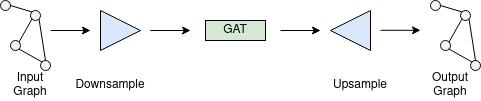

The diagram above was exported from draw.io. Its source (the exported page's mxGraphModel, read from the mxfile embedded in the PNG):
<mxGraphModel dx="808" dy="451" grid="1" gridSize="10" guides="1" tooltips="1" connect="1" arrows="1" fold="1" page="1" pageScale="1" pageWidth="850" pageHeight="1100" math="0" shadow="0">
  <root>
    <mxCell id="0" />
    <mxCell id="1" parent="0" />
    <mxCell id="psEzVA0as9BtSi111p7Q-1" value="" style="ellipse;whiteSpace=wrap;html=1;aspect=fixed;fillColor=#f5f5f5;fontColor=#333333;strokeColor=#000000;" vertex="1" parent="1">
      <mxGeometry x="220" y="350" width="10" height="10" as="geometry" />
    </mxCell>
    <mxCell id="psEzVA0as9BtSi111p7Q-2" value="" style="ellipse;whiteSpace=wrap;html=1;aspect=fixed;fillColor=#f5f5f5;fontColor=#333333;strokeColor=#000000;" vertex="1" parent="1">
      <mxGeometry x="200" y="380" width="10" height="10" as="geometry" />
    </mxCell>
    <mxCell id="psEzVA0as9BtSi111p7Q-3" value="" style="ellipse;whiteSpace=wrap;html=1;aspect=fixed;fillColor=#f5f5f5;fontColor=#333333;strokeColor=#000000;" vertex="1" parent="1">
      <mxGeometry x="230" y="400" width="10" height="10" as="geometry" />
    </mxCell>
    <mxCell id="psEzVA0as9BtSi111p7Q-4" value="" style="ellipse;whiteSpace=wrap;html=1;aspect=fixed;fillColor=#f5f5f5;fontColor=#333333;strokeColor=#000000;" vertex="1" parent="1">
      <mxGeometry x="190" y="340" width="10" height="10" as="geometry" />
    </mxCell>
    <mxCell id="psEzVA0as9BtSi111p7Q-5" value="" style="endArrow=none;html=1;rounded=0;exitX=1;exitY=0.5;exitDx=0;exitDy=0;entryX=0;entryY=0;entryDx=0;entryDy=0;" edge="1" parent="1" source="psEzVA0as9BtSi111p7Q-4" target="psEzVA0as9BtSi111p7Q-1">
      <mxGeometry width="50" height="50" relative="1" as="geometry">
        <mxPoint x="360" y="440" as="sourcePoint" />
        <mxPoint x="410" y="390" as="targetPoint" />
      </mxGeometry>
    </mxCell>
    <mxCell id="psEzVA0as9BtSi111p7Q-6" value="" style="endArrow=none;html=1;rounded=0;exitX=0.5;exitY=0;exitDx=0;exitDy=0;entryX=1;entryY=1;entryDx=0;entryDy=0;" edge="1" parent="1" source="psEzVA0as9BtSi111p7Q-3" target="psEzVA0as9BtSi111p7Q-1">
      <mxGeometry width="50" height="50" relative="1" as="geometry">
        <mxPoint x="360" y="440" as="sourcePoint" />
        <mxPoint x="410" y="390" as="targetPoint" />
      </mxGeometry>
    </mxCell>
    <mxCell id="psEzVA0as9BtSi111p7Q-11" value="" style="endArrow=none;html=1;rounded=0;exitX=1;exitY=0;exitDx=0;exitDy=0;entryX=0;entryY=1;entryDx=0;entryDy=0;" edge="1" parent="1" source="psEzVA0as9BtSi111p7Q-2" target="psEzVA0as9BtSi111p7Q-1">
      <mxGeometry width="50" height="50" relative="1" as="geometry">
        <mxPoint x="360" y="440" as="sourcePoint" />
        <mxPoint x="410" y="390" as="targetPoint" />
      </mxGeometry>
    </mxCell>
    <mxCell id="psEzVA0as9BtSi111p7Q-12" value="" style="endArrow=none;html=1;rounded=0;exitX=1;exitY=1;exitDx=0;exitDy=0;entryX=0;entryY=0;entryDx=0;entryDy=0;" edge="1" parent="1" source="psEzVA0as9BtSi111p7Q-2" target="psEzVA0as9BtSi111p7Q-3">
      <mxGeometry width="50" height="50" relative="1" as="geometry">
        <mxPoint x="360" y="440" as="sourcePoint" />
        <mxPoint x="410" y="390" as="targetPoint" />
      </mxGeometry>
    </mxCell>
    <mxCell id="psEzVA0as9BtSi111p7Q-15" value="" style="triangle;whiteSpace=wrap;html=1;fillColor=#dae8fc;strokeColor=#000000;" vertex="1" parent="1">
      <mxGeometry x="290" y="350" width="40" height="40" as="geometry" />
    </mxCell>
    <mxCell id="psEzVA0as9BtSi111p7Q-16" value="" style="endArrow=classic;html=1;rounded=0;" edge="1" parent="1">
      <mxGeometry width="50" height="50" relative="1" as="geometry">
        <mxPoint x="240" y="370" as="sourcePoint" />
        <mxPoint x="280" y="370" as="targetPoint" />
      </mxGeometry>
    </mxCell>
    <mxCell id="psEzVA0as9BtSi111p7Q-17" value="" style="endArrow=classic;html=1;rounded=0;" edge="1" parent="1">
      <mxGeometry width="50" height="50" relative="1" as="geometry">
        <mxPoint x="350" y="370" as="sourcePoint" />
        <mxPoint x="380" y="370" as="targetPoint" />
        <Array as="points">
          <mxPoint x="340" y="370" />
        </Array>
      </mxGeometry>
    </mxCell>
    <mxCell id="psEzVA0as9BtSi111p7Q-18" value="GAT" style="rounded=0;whiteSpace=wrap;html=1;fillColor=#d5e8d4;strokeColor=#000000;" vertex="1" parent="1">
      <mxGeometry x="395" y="360" width="60" height="20" as="geometry" />
    </mxCell>
    <mxCell id="psEzVA0as9BtSi111p7Q-19" value="" style="endArrow=classic;html=1;rounded=0;" edge="1" parent="1">
      <mxGeometry width="50" height="50" relative="1" as="geometry">
        <mxPoint x="470" y="370" as="sourcePoint" />
        <mxPoint x="510" y="370" as="targetPoint" />
      </mxGeometry>
    </mxCell>
    <mxCell id="psEzVA0as9BtSi111p7Q-20" value="" style="triangle;whiteSpace=wrap;html=1;rotation=-180;fillColor=#dae8fc;strokeColor=#000000;" vertex="1" parent="1">
      <mxGeometry x="520" y="350" width="40" height="40" as="geometry" />
    </mxCell>
    <mxCell id="psEzVA0as9BtSi111p7Q-21" value="" style="ellipse;whiteSpace=wrap;html=1;aspect=fixed;fillColor=#f5f5f5;fontColor=#333333;strokeColor=#000000;" vertex="1" parent="1">
      <mxGeometry x="650" y="350" width="10" height="10" as="geometry" />
    </mxCell>
    <mxCell id="psEzVA0as9BtSi111p7Q-22" value="" style="ellipse;whiteSpace=wrap;html=1;aspect=fixed;fillColor=#f5f5f5;fontColor=#333333;strokeColor=#000000;" vertex="1" parent="1">
      <mxGeometry x="630" y="380" width="10" height="10" as="geometry" />
    </mxCell>
    <mxCell id="psEzVA0as9BtSi111p7Q-23" value="" style="ellipse;whiteSpace=wrap;html=1;aspect=fixed;fillColor=#f5f5f5;fontColor=#333333;strokeColor=#000000;" vertex="1" parent="1">
      <mxGeometry x="660" y="400" width="10" height="10" as="geometry" />
    </mxCell>
    <mxCell id="psEzVA0as9BtSi111p7Q-24" value="" style="ellipse;whiteSpace=wrap;html=1;aspect=fixed;fillColor=#f5f5f5;fontColor=#333333;strokeColor=#000000;" vertex="1" parent="1">
      <mxGeometry x="620" y="340" width="10" height="10" as="geometry" />
    </mxCell>
    <mxCell id="psEzVA0as9BtSi111p7Q-25" value="" style="endArrow=none;html=1;rounded=0;exitX=1;exitY=0.5;exitDx=0;exitDy=0;entryX=0;entryY=0;entryDx=0;entryDy=0;" edge="1" parent="1" source="psEzVA0as9BtSi111p7Q-24" target="psEzVA0as9BtSi111p7Q-21">
      <mxGeometry width="50" height="50" relative="1" as="geometry">
        <mxPoint x="790" y="440" as="sourcePoint" />
        <mxPoint x="840" y="390" as="targetPoint" />
      </mxGeometry>
    </mxCell>
    <mxCell id="psEzVA0as9BtSi111p7Q-26" value="" style="endArrow=none;html=1;rounded=0;exitX=0.5;exitY=0;exitDx=0;exitDy=0;entryX=1;entryY=1;entryDx=0;entryDy=0;" edge="1" parent="1" source="psEzVA0as9BtSi111p7Q-23" target="psEzVA0as9BtSi111p7Q-21">
      <mxGeometry width="50" height="50" relative="1" as="geometry">
        <mxPoint x="790" y="440" as="sourcePoint" />
        <mxPoint x="840" y="390" as="targetPoint" />
      </mxGeometry>
    </mxCell>
    <mxCell id="psEzVA0as9BtSi111p7Q-27" value="" style="endArrow=none;html=1;rounded=0;exitX=1;exitY=0;exitDx=0;exitDy=0;entryX=0;entryY=1;entryDx=0;entryDy=0;" edge="1" parent="1" source="psEzVA0as9BtSi111p7Q-22" target="psEzVA0as9BtSi111p7Q-21">
      <mxGeometry width="50" height="50" relative="1" as="geometry">
        <mxPoint x="790" y="440" as="sourcePoint" />
        <mxPoint x="840" y="390" as="targetPoint" />
      </mxGeometry>
    </mxCell>
    <mxCell id="psEzVA0as9BtSi111p7Q-28" value="" style="endArrow=none;html=1;rounded=0;exitX=1;exitY=1;exitDx=0;exitDy=0;entryX=0;entryY=0;entryDx=0;entryDy=0;" edge="1" parent="1" source="psEzVA0as9BtSi111p7Q-22" target="psEzVA0as9BtSi111p7Q-23">
      <mxGeometry width="50" height="50" relative="1" as="geometry">
        <mxPoint x="790" y="440" as="sourcePoint" />
        <mxPoint x="840" y="390" as="targetPoint" />
      </mxGeometry>
    </mxCell>
    <mxCell id="psEzVA0as9BtSi111p7Q-29" value="" style="endArrow=classic;html=1;rounded=0;" edge="1" parent="1">
      <mxGeometry width="50" height="50" relative="1" as="geometry">
        <mxPoint x="570" y="369.8" as="sourcePoint" />
        <mxPoint x="610" y="369.8" as="targetPoint" />
      </mxGeometry>
    </mxCell>
    <mxCell id="psEzVA0as9BtSi111p7Q-30" value="&lt;div&gt;Input&lt;/div&gt;&lt;div&gt;Graph&lt;br&gt;&lt;/div&gt;" style="text;html=1;strokeColor=none;fillColor=none;align=center;verticalAlign=middle;whiteSpace=wrap;rounded=0;" vertex="1" parent="1">
      <mxGeometry x="190" y="410" width="60" height="30" as="geometry" />
    </mxCell>
    <mxCell id="psEzVA0as9BtSi111p7Q-31" value="&lt;div&gt;Output&lt;/div&gt;&lt;div&gt;Graph&lt;br&gt;&lt;/div&gt;" style="text;html=1;strokeColor=none;fillColor=none;align=center;verticalAlign=middle;whiteSpace=wrap;rounded=0;" vertex="1" parent="1">
      <mxGeometry x="610" y="410" width="60" height="30" as="geometry" />
    </mxCell>
    <mxCell id="psEzVA0as9BtSi111p7Q-32" value="&lt;div&gt;Downsample&lt;br&gt;&lt;/div&gt;" style="text;html=1;strokeColor=none;fillColor=none;align=center;verticalAlign=middle;whiteSpace=wrap;rounded=0;" vertex="1" parent="1">
      <mxGeometry x="260" y="410" width="80" height="30" as="geometry" />
    </mxCell>
    <mxCell id="psEzVA0as9BtSi111p7Q-33" value="&lt;div&gt;Upsample&lt;br&gt;&lt;/div&gt;" style="text;html=1;strokeColor=none;fillColor=none;align=center;verticalAlign=middle;whiteSpace=wrap;rounded=0;" vertex="1" parent="1">
      <mxGeometry x="520" y="410" width="60" height="30" as="geometry" />
    </mxCell>
  </root>
</mxGraphModel>